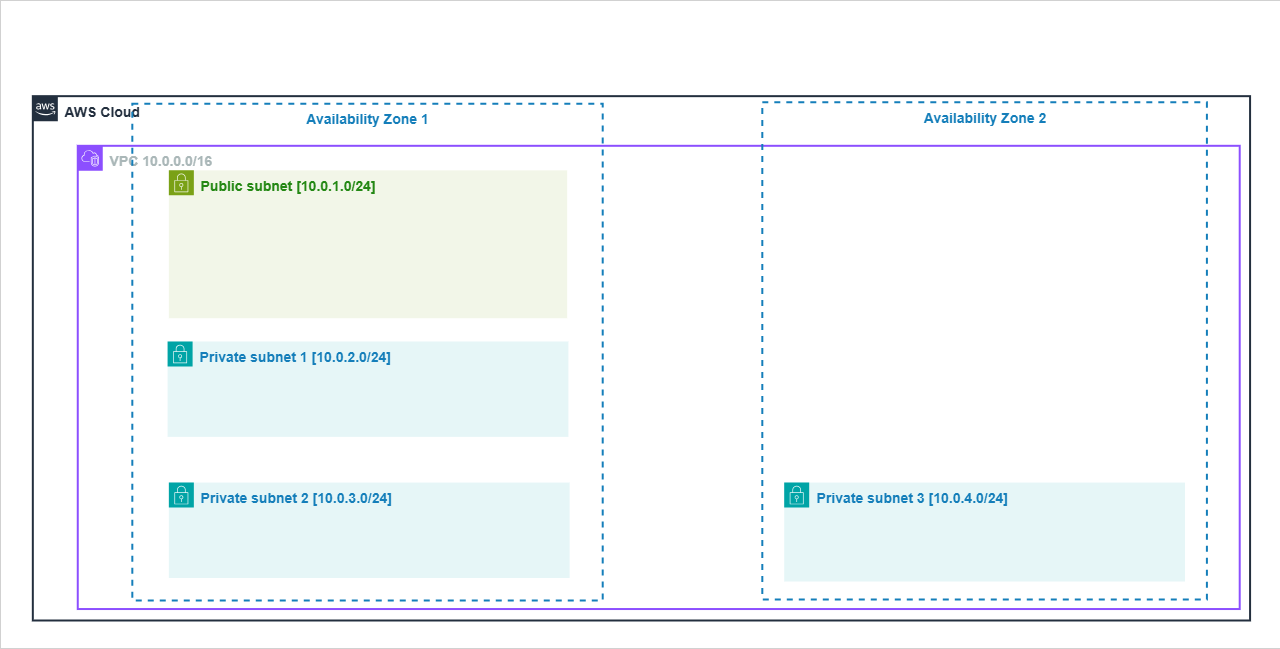

The diagram above was exported from draw.io. Its source (the exported page's mxGraphModel, read from the mxfile embedded in the PNG):
<mxGraphModel dx="1453" dy="1840" grid="0" gridSize="10" guides="1" tooltips="1" connect="1" arrows="1" fold="1" page="0" pageScale="1" pageWidth="850" pageHeight="1100" background="none" math="0" shadow="0">
  <root>
    <mxCell id="0" />
    <mxCell id="TeuUAhUjTv5lq0NbrpLg-37" value="vpc-subnet" parent="0" />
    <mxCell id="FsLQNBJtUg0bCz7CinP5-12" value="" style="rounded=0;whiteSpace=wrap;html=1;container=0;strokeWidth=0;" parent="TeuUAhUjTv5lq0NbrpLg-37" vertex="1">
      <mxGeometry x="560" y="-777" width="1280" height="648" as="geometry" />
    </mxCell>
    <mxCell id="tEFLh3xXvXhqSFQfDNLb-8" value="AWS Cloud" style="points=[[0,0],[0.25,0],[0.5,0],[0.75,0],[1,0],[1,0.25],[1,0.5],[1,0.75],[1,1],[0.75,1],[0.5,1],[0.25,1],[0,1],[0,0.75],[0,0.5],[0,0.25]];outlineConnect=0;gradientColor=none;html=1;whiteSpace=wrap;fontSize=14;fontStyle=1;container=0;pointerEvents=0;collapsible=0;recursiveResize=0;shape=mxgraph.aws4.group;grIcon=mxgraph.aws4.group_aws_cloud_alt;strokeColor=#232F3E;fillColor=none;verticalAlign=top;align=left;spacingLeft=30;fontColor=#232F3E;dashed=0;rounded=0;movable=1;resizable=1;rotatable=1;deletable=1;editable=1;locked=0;connectable=1;strokeWidth=2;" parent="TeuUAhUjTv5lq0NbrpLg-37" vertex="1">
      <mxGeometry x="592.33" y="-681.34" width="1217.24" height="524.34" as="geometry" />
    </mxCell>
    <mxCell id="tEFLh3xXvXhqSFQfDNLb-9" value="VPC 10.0.0.0/16" style="points=[[0,0],[0.25,0],[0.5,0],[0.75,0],[1,0],[1,0.25],[1,0.5],[1,0.75],[1,1],[0.75,1],[0.5,1],[0.25,1],[0,1],[0,0.75],[0,0.5],[0,0.25]];outlineConnect=0;gradientColor=none;html=1;whiteSpace=wrap;fontSize=14;fontStyle=1;container=0;pointerEvents=0;collapsible=0;recursiveResize=0;shape=mxgraph.aws4.group;grIcon=mxgraph.aws4.group_vpc2;strokeColor=#8C4FFF;fillColor=none;verticalAlign=top;align=left;spacingLeft=30;fontColor=light-dark(#AAB7B8, #b17dff);dashed=0;rounded=0;movable=1;resizable=1;rotatable=1;deletable=1;editable=1;locked=0;connectable=1;strokeWidth=2;" parent="TeuUAhUjTv5lq0NbrpLg-37" vertex="1">
      <mxGeometry x="637.2583520386119" y="-631.6913443084418" width="1161.9512840778561" height="463.2195951072937" as="geometry" />
    </mxCell>
    <mxCell id="tEFLh3xXvXhqSFQfDNLb-10" value="Availability Zone 1" style="fillColor=none;strokeColor=#147EBA;dashed=1;verticalAlign=top;fontStyle=1;fontColor=#147EBA;whiteSpace=wrap;html=1;rounded=0;movable=1;resizable=1;rotatable=1;deletable=1;editable=1;locked=0;connectable=1;fontSize=14;strokeWidth=2;container=0;" parent="TeuUAhUjTv5lq0NbrpLg-37" vertex="1">
      <mxGeometry x="691.822882615156" y="-673.7267332382311" width="470.38573551263" height="496.6582596291013" as="geometry" />
    </mxCell>
    <mxCell id="tEFLh3xXvXhqSFQfDNLb-15" value="Public subnet [10.0.1.0/24]" style="points=[[0,0],[0.25,0],[0.5,0],[0.75,0],[1,0],[1,0.25],[1,0.5],[1,0.75],[1,1],[0.75,1],[0.5,1],[0.25,1],[0,1],[0,0.75],[0,0.5],[0,0.25]];outlineConnect=0;gradientColor=none;html=1;whiteSpace=wrap;fontSize=14;fontStyle=1;container=0;pointerEvents=0;collapsible=0;recursiveResize=0;shape=mxgraph.aws4.group;grIcon=mxgraph.aws4.group_security_group;grStroke=0;strokeColor=#7AA116;fillColor=#F2F6E8;verticalAlign=top;align=left;spacingLeft=30;fontColor=#248814;dashed=0;rounded=0;movable=1;resizable=1;rotatable=1;deletable=1;editable=1;locked=0;connectable=1;strokeWidth=3;" parent="TeuUAhUjTv5lq0NbrpLg-37" vertex="1">
      <mxGeometry x="728.353103740209" y="-607.1504929111184" width="398.30572788623954" height="147.8564246723115" as="geometry" />
    </mxCell>
    <mxCell id="tEFLh3xXvXhqSFQfDNLb-16" value="Private subnet 1 [10.0.2.0/24]" style="points=[[0,0],[0.25,0],[0.5,0],[0.75,0],[1,0],[1,0.25],[1,0.5],[1,0.75],[1,1],[0.75,1],[0.5,1],[0.25,1],[0,1],[0,0.75],[0,0.5],[0,0.25]];outlineConnect=0;gradientColor=none;html=1;whiteSpace=wrap;fontSize=14;fontStyle=1;container=0;pointerEvents=0;collapsible=0;recursiveResize=0;shape=mxgraph.aws4.group;grIcon=mxgraph.aws4.group_security_group;grStroke=0;strokeColor=#00A4A6;fillColor=#E6F6F7;verticalAlign=top;align=left;spacingLeft=30;fontColor=#147EBA;dashed=0;rounded=0;movable=1;resizable=1;rotatable=1;deletable=1;editable=1;locked=0;connectable=1;strokeWidth=3;" parent="TeuUAhUjTv5lq0NbrpLg-37" vertex="1">
      <mxGeometry x="727.1007471573246" y="-436.02907347318205" width="400.7987775705268" height="95.43073053904051" as="geometry" />
    </mxCell>
    <mxCell id="tEFLh3xXvXhqSFQfDNLb-26" value="Private subnet 2 [10.0.3.0/24]" style="points=[[0,0],[0.25,0],[0.5,0],[0.75,0],[1,0],[1,0.25],[1,0.5],[1,0.75],[1,1],[0.75,1],[0.5,1],[0.25,1],[0,1],[0,0.75],[0,0.5],[0,0.25]];outlineConnect=0;gradientColor=none;html=1;whiteSpace=wrap;fontSize=14;fontStyle=1;container=0;pointerEvents=0;collapsible=0;recursiveResize=0;shape=mxgraph.aws4.group;grIcon=mxgraph.aws4.group_security_group;grStroke=0;strokeColor=#00A4A6;fillColor=#E6F6F7;verticalAlign=top;align=left;spacingLeft=30;fontColor=#147EBA;dashed=0;rounded=0;movable=1;resizable=1;rotatable=1;deletable=1;editable=1;locked=0;connectable=1;" parent="TeuUAhUjTv5lq0NbrpLg-37" vertex="1">
      <mxGeometry x="728.3525149378775" y="-294.93210378049025" width="400.7987775705268" height="95.43073053904051" as="geometry" />
    </mxCell>
    <mxCell id="tEFLh3xXvXhqSFQfDNLb-13" value="Availability Zone 2" style="fillColor=none;strokeColor=#147EBA;dashed=1;verticalAlign=top;fontStyle=1;fontColor=#147EBA;whiteSpace=wrap;html=1;rounded=0;movable=1;resizable=1;rotatable=1;deletable=1;editable=1;locked=0;connectable=1;fontSize=14;strokeWidth=2;perimeterSpacing=0;glass=0;shadow=0;container=0;" parent="TeuUAhUjTv5lq0NbrpLg-37" vertex="1">
      <mxGeometry x="1321.8092124814264" y="-675.2704707560628" width="444.59554234769683" height="497.2776034236805" as="geometry" />
    </mxCell>
    <mxCell id="tEFLh3xXvXhqSFQfDNLb-25" value="Private subnet 3 [10.0.4.0/24]" style="points=[[0,0],[0.25,0],[0.5,0],[0.75,0],[1,0],[1,0.25],[1,0.5],[1,0.75],[1,1],[0.75,1],[0.5,1],[0.25,1],[0,1],[0,0.75],[0,0.5],[0,0.25]];outlineConnect=0;gradientColor=none;html=1;whiteSpace=wrap;fontSize=14;fontStyle=1;container=0;pointerEvents=0;collapsible=0;recursiveResize=0;shape=mxgraph.aws4.group;grIcon=mxgraph.aws4.group_security_group;grStroke=0;strokeColor=#00A4A6;fillColor=#E6F6F7;verticalAlign=top;align=left;spacingLeft=30;fontColor=#147EBA;dashed=0;rounded=0;movable=1;resizable=1;rotatable=1;deletable=1;editable=1;locked=0;connectable=1;" parent="TeuUAhUjTv5lq0NbrpLg-37" vertex="1">
      <mxGeometry x="1343.7042900951596" y="-294.93210378049025" width="400.7987775705268" height="98.94351816624447" as="geometry" />
    </mxCell>
  </root>
</mxGraphModel>